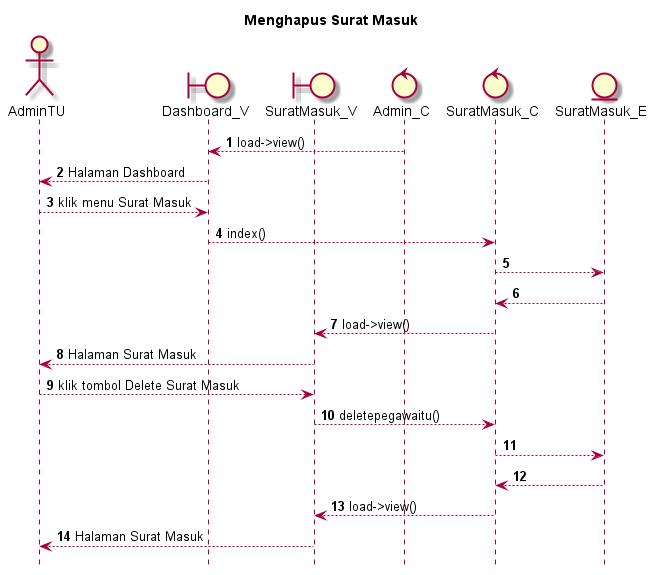

The diagram above was rendered by PlantUML. Its source (embedded in the PNG):
@startuml

autonumber
hide footbox
title Menghapus Surat Masuk

Actor AdminTU
boundary Dashboard_V
boundary SuratMasuk_V
control Admin_C
control SuratMasuk_C
Entity SuratMasuk_E

Admin_C --> Dashboard_V: load->view()
Dashboard_V --> AdminTU: Halaman Dashboard
AdminTU --> Dashboard_V: klik menu Surat Masuk
Dashboard_V --> SuratMasuk_C: index()
SuratMasuk_C --> SuratMasuk_E:
    
    SuratMasuk_E --> SuratMasuk_C:
    SuratMasuk_C --> SuratMasuk_V: load->view()
    SuratMasuk_V --> AdminTU: Halaman Surat Masuk

AdminTU --> SuratMasuk_V: klik tombol Delete Surat Masuk
SuratMasuk_V --> SuratMasuk_C: deletepegawaitu()
SuratMasuk_C --> SuratMasuk_E:
   
    SuratMasuk_E --> SuratMasuk_C:
    SuratMasuk_C --> SuratMasuk_V: load->view()
    SuratMasuk_V --> AdminTU: Halaman Surat Masuk

@enduml